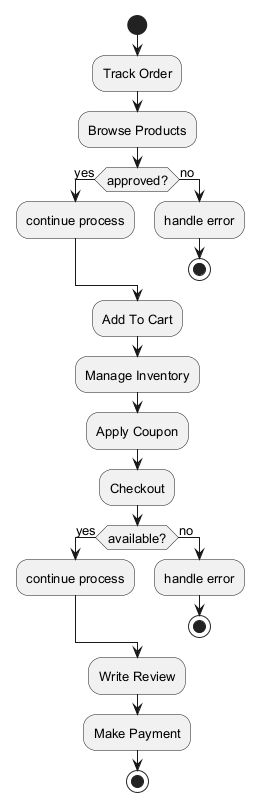

The diagram above was rendered by PlantUML. Its source (embedded in the PNG):
@startuml
skinparam defaultFontSize 13
start
:Track Order;
:Browse Products;
if (approved?) then (yes)
:continue process;
else (no)
:handle error;
stop
endif
:Add To Cart;
:Manage Inventory;
:Apply Coupon;
:Checkout;
if (available?) then (yes)
:continue process;
else (no)
:handle error;
stop
endif
:Write Review;
:Make Payment;
stop
@enduml